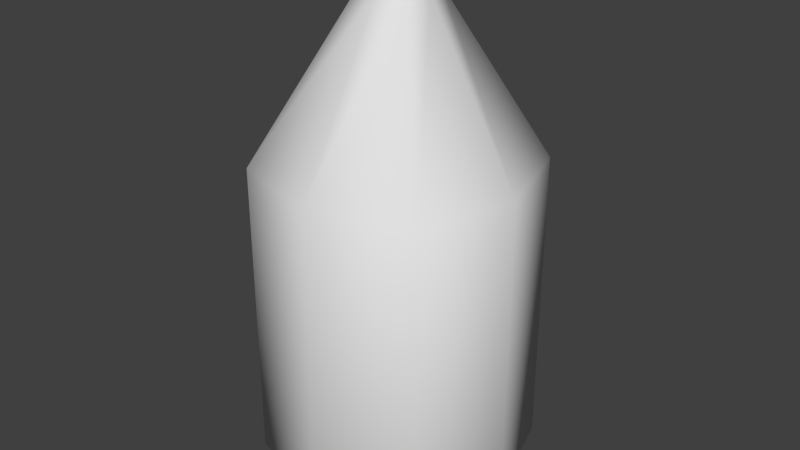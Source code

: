 # Source: Bottle.blend  (saved by Blender 2.69.0; exported with 4.5.12 LTS)
import bpy
from mathutils import Matrix  # noqa: F401  (used for matrix-valued properties, if any)

bpy.ops.wm.read_factory_settings(use_empty=True)
scene = bpy.context.scene
scene.name = 'Scene'

# ---- collections
col_collection_1 = bpy.data.collections.new('Collection 1'); scene.collection.children.link(col_collection_1)

# ---- materials (node trees are filled in below, after node groups)
mat_material = bpy.data.materials.new('Material')
mat_material.alpha_threshold = 0.0
mat_material.use_transparent_shadow = False
mat_material.roughness = 0.5
mat_material.line_color = (0.0, 0.0, 0.0, 1.0)

# ---- material node trees

# ---- world
world_world = bpy.data.worlds.new('World'); scene.world = world_world
world_world.color = (0.05088, 0.05088, 0.05088)
world_world.use_sun_shadow = False
world_world.sun_shadow_jitter_overblur = 0.0
world_world.cycles.sampling_method = 'MANUAL'
world_world.cycles.sample_map_resolution = 256

# ---- meshes
me_cube = bpy.data.meshes.new('Cube')
me_cube.from_pydata([(0.3008, 0.3008, -1.0), (0.3008, -0.3008, -1.0), (-0.3008, -0.3008, -1.0), (-0.3008, 0.3008, -1.0), (0.3411, 0.3411, 0.1439), (0.3411, -0.3411, 0.1439), (-0.3411, -0.3411, 0.1439), (-0.3411, 0.3411, 0.1439), (5.462e-08, 0.3905, -1.0), (-1.521e-08, -0.3905, -1.0), (8.713e-08, 0.4428, 0.1439), (-2.56e-07, -0.4428, 0.1439), (0.3905, -3.571e-08, -1.0), (-0.3905, 1.039e-07, -1.0), (0.4428, -2.542e-07, 0.1439), (-0.4428, 6.258e-08, 0.1439), (1.97e-08, 3.412e-08, -1.0), (0.08676, 0.08676, 0.7655), (0.3411, 0.3411, -0.9325), (0.3411, -0.3411, -0.9325), (-0.3411, -0.3411, -0.9325), (-0.3411, 0.3411, -0.9325), (-3.335e-08, -0.4428, -0.9325), (6.239e-08, 0.4428, -0.9325), (0.4428, -5.624e-08, -0.9325), (-0.4428, 1.121e-07, -0.9325), (0.08676, 0.08676, 0.7121), (0.08676, -0.08676, 0.7121), (-0.08676, -0.08676, 0.7121), (-0.08676, 0.08676, 0.7121), (-3.422e-08, 0.1126, 0.7121), (-1.215e-07, -0.1126, 0.7121), (0.1126, -1.354e-07, 0.7121), (-0.1126, -5.481e-08, 0.7121), (0.08676, -0.08676, 0.7655), (-0.08676, -0.08676, 0.7655), (-0.08676, 0.08676, 0.7655), (-3.422e-08, 0.1126, 0.7655), (-1.215e-07, -0.1126, 0.7655), (0.1126, -1.354e-07, 0.7655), (-0.1126, -5.481e-08, 0.7655), (0.1221, 0.1221, 0.8435), (0.1221, 0.1221, 0.7655), (0.1221, -0.1221, 0.7655), (-0.1221, -0.1221, 0.7655), (-0.1221, 0.1221, 0.7655), (-1.867e-08, 0.1585, 0.7655), (-1.415e-07, -0.1585, 0.7655), (0.1585, -1.52e-07, 0.7655), (-0.1585, -3.859e-08, 0.7655), (0.1221, -0.1221, 0.8435), (-0.1221, -0.1221, 0.8435), (-0.1221, 0.1221, 0.8435), (-1.867e-08, 0.1585, 0.8435), (-1.415e-07, -0.1585, 0.8435), (0.1585, -1.52e-07, 0.8435), (-0.1585, -3.859e-08, 0.8435), (-8.008e-08, -9.528e-08, 0.8435)], [], [(16, 9, 2, 13), (4, 10, 30, 26), (24, 14, 5, 19), (22, 11, 6, 20), (25, 15, 7, 21), (23, 8, 3, 21), (12, 1, 9, 16), (11, 5, 27, 31), (19, 5, 11, 22), (18, 0, 8, 23), (8, 16, 13, 3), (14, 4, 26, 32), (18, 4, 14, 24), (20, 6, 15, 25), (0, 12, 16, 8), (15, 6, 28, 33), (12, 24, 19, 1), (9, 22, 20, 2), (13, 25, 21, 3), (10, 23, 21, 7), (1, 19, 22, 9), (4, 18, 23, 10), (0, 18, 24, 12), (2, 20, 25, 13), (26, 30, 37, 17), (31, 27, 34, 38), (32, 26, 17, 39), (33, 28, 35, 40), (7, 15, 33, 29), (6, 11, 31, 28), (10, 7, 29, 30), (5, 14, 32, 27), (17, 37, 46, 42), (38, 34, 43, 47), (39, 17, 42, 48), (40, 35, 44, 49), (29, 33, 40, 36), (28, 31, 38, 35), (30, 29, 36, 37), (27, 32, 39, 34), (42, 46, 53, 41), (47, 43, 50, 54), (48, 42, 41, 55), (49, 44, 51, 56), (36, 40, 49, 45), (35, 38, 47, 44), (37, 36, 45, 46), (34, 39, 48, 43), (57, 56, 51, 54), (55, 57, 54, 50), (53, 52, 56, 57), (41, 53, 57, 55), (45, 49, 56, 52), (44, 47, 54, 51), (46, 45, 52, 53), (43, 48, 55, 50)])
me_cube.polygons.foreach_set('use_smooth', [True] * 56)
_uv = me_cube.uv_layers.new(name='UVMap')
_uv.uv.foreach_set('vector', [0.9139, 0.3137, 0.8512, 0.2927, 0.8821, 0.2498, 0.9349, 0.251, 0.7784, 0.2178, 0.8318, 0.2346, 0.7869, 0.3562, 0.7681, 0.3598, 0.8731, 0.008668, 0.8731, 0.1953, 0.8113, 0.1953, 0.8113, 0.008668, 0.7496, 0.008668, 0.7496, 0.1953, 0.6879, 0.1953, 0.6879, 0.008669, 0.6261, 0.008669, 0.6261, 0.1953, 0.5644, 0.1953, 0.5644, 0.008668, 0.9923, 0.34, 0.9767, 0.3347, 0.9778, 0.2819, 0.9923, 0.2746, 0.8929, 0.3764, 0.85, 0.3456, 0.8512, 0.2927, 0.9139, 0.3137, 0.6274, 0.2561, 0.6718, 0.2316, 0.7258, 0.3741, 0.7052, 0.3846, 0.8113, 0.008668, 0.8113, 0.1953, 0.7496, 0.1953, 0.7496, 0.008668, 0.953, 0.3921, 0.9458, 0.3776, 0.9767, 0.3347, 0.9923, 0.34, 0.9767, 0.3347, 0.9139, 0.3137, 0.9349, 0.251, 0.9778, 0.2819, 0.7214, 0.2219, 0.7784, 0.2178, 0.7681, 0.3598, 0.7471, 0.3658, 0.9348, 0.008668, 0.9348, 0.1953, 0.8731, 0.1953, 0.8731, 0.008668, 0.6879, 0.008669, 0.6879, 0.1953, 0.6261, 0.1953, 0.6261, 0.008669, 0.9458, 0.3776, 0.8929, 0.3764, 0.9139, 0.3137, 0.9767, 0.3347, 0.5533, 0.3235, 0.585, 0.2841, 0.6865, 0.3979, 0.6692, 0.413, 0.8929, 0.3764, 0.8877, 0.3921, 0.8356, 0.3528, 0.85, 0.3456, 0.8512, 0.2927, 0.8356, 0.2875, 0.8749, 0.2353, 0.8821, 0.2498, 0.9349, 0.251, 0.9402, 0.2353, 0.9923, 0.2746, 0.9778, 0.2819, 0.5027, 0.1953, 0.5027, 0.008668, 0.5644, 0.008668, 0.5644, 0.1953, 0.85, 0.3456, 0.8356, 0.3528, 0.8356, 0.2875, 0.8512, 0.2927, 0.9348, 0.1953, 0.9348, 0.008668, 0.9965, 0.008668, 0.9965, 0.1953, 0.9458, 0.3776, 0.953, 0.3921, 0.8877, 0.3921, 0.8929, 0.3764, 0.8821, 0.2498, 0.8749, 0.2353, 0.9402, 0.2353, 0.9349, 0.251, 0.7681, 0.3598, 0.7869, 0.3562, 0.7893, 0.3641, 0.7713, 0.3718, 0.7052, 0.3846, 0.7258, 0.3741, 0.7306, 0.386, 0.7116, 0.396, 0.7471, 0.3658, 0.7681, 0.3598, 0.7713, 0.3718, 0.7508, 0.3782, 0.6692, 0.413, 0.6865, 0.3979, 0.6939, 0.4083, 0.6778, 0.4227, 0.5227, 0.3724, 0.5533, 0.3235, 0.6692, 0.413, 0.6543, 0.4285, 0.585, 0.2841, 0.6274, 0.2561, 0.7052, 0.3846, 0.6865, 0.3979, 0.5126, 0.4282, 0.5227, 0.3724, 0.6543, 0.4285, 0.6419, 0.4444, 0.6718, 0.2316, 0.7214, 0.2219, 0.7471, 0.3658, 0.7258, 0.3741, 0.7713, 0.3718, 0.7893, 0.3641, 0.7944, 0.3693, 0.775, 0.3811, 0.7116, 0.396, 0.7306, 0.386, 0.7347, 0.3952, 0.7156, 0.4026, 0.7508, 0.3782, 0.7713, 0.3718, 0.775, 0.3811, 0.7535, 0.3857, 0.6778, 0.4227, 0.6939, 0.4083, 0.7002, 0.4162, 0.6832, 0.4284, 0.6543, 0.4285, 0.6692, 0.413, 0.6778, 0.4227, 0.6628, 0.438, 0.6865, 0.3979, 0.7052, 0.3846, 0.7116, 0.396, 0.6939, 0.4083, 0.6419, 0.4444, 0.6543, 0.4285, 0.6628, 0.438, 0.6484, 0.4501, 0.7258, 0.3741, 0.7471, 0.3658, 0.7508, 0.3782, 0.7306, 0.386, 0.7235, 0.4749, 0.7545, 0.4749, 0.7545, 0.4939, 0.7235, 0.4939, 0.6305, 0.4749, 0.6615, 0.4749, 0.6615, 0.4939, 0.6305, 0.4939, 0.6925, 0.4749, 0.7235, 0.4749, 0.7235, 0.4939, 0.6925, 0.4939, 0.5686, 0.4749, 0.5995, 0.4749, 0.5995, 0.4939, 0.5686, 0.4939, 0.6628, 0.438, 0.6778, 0.4227, 0.6832, 0.4284, 0.6693, 0.4454, 0.6939, 0.4083, 0.7116, 0.396, 0.7156, 0.4026, 0.7002, 0.4162, 0.6484, 0.4501, 0.6628, 0.438, 0.6693, 0.4454, 0.6506, 0.4568, 0.7306, 0.386, 0.7508, 0.3782, 0.7535, 0.3857, 0.7347, 0.3952, 0.8925, 0.4492, 0.8484, 0.4361, 0.8687, 0.4051, 0.9056, 0.4051, 0.9366, 0.4623, 0.8925, 0.4492, 0.9056, 0.4051, 0.9366, 0.4254, 0.8794, 0.4933, 0.8484, 0.473, 0.8484, 0.4361, 0.8925, 0.4492, 0.9163, 0.4933, 0.8794, 0.4933, 0.8925, 0.4492, 0.9366, 0.4623, 0.5376, 0.4749, 0.5686, 0.4749, 0.5686, 0.4939, 0.5376, 0.4939, 0.5995, 0.4749, 0.6305, 0.4749, 0.6305, 0.4939, 0.5995, 0.4939, 0.5066, 0.4749, 0.5376, 0.4749, 0.5376, 0.4939, 0.5066, 0.4939, 0.6615, 0.4749, 0.6925, 0.4749, 0.6925, 0.4939, 0.6615, 0.4939])
me_cube.materials.append(mat_material)
me_cube.use_remesh_preserve_volume = False
me_cube.use_remesh_preserve_attributes = False
me_cube.use_mirror_vertex_groups = False
me_cube.update()

# ---- objects
ob_cube = bpy.data.objects.new('Cube', me_cube)

# ---- transforms, parenting, visibility, modifiers, constraints
ob_cube.location = (0.0, 0.0, 1.0)
ob_cube.lock_rotations_4d = False
ob_cube.empty_display_type = 'ARROWS'
ob_cube.lineart.crease_threshold = 0.0

# ---- collection membership
col_collection_1.objects.link(ob_cube)

# ---- scene / render settings (as saved in the file)
scene.frame_start = 1; scene.frame_end = 250; scene.frame_set(1)
scene.render.engine = 'BLENDER_EEVEE_NEXT'
scene.render.image_settings.compression = 90
scene.render.resolution_percentage = 50
scene.render.dither_intensity = 0.0
scene.cycles.use_denoising = False
scene.cycles.samples = 10
scene.cycles.sampling_pattern = 'TABULATED_SOBOL'
scene.cycles.light_sampling_threshold = 0.0
scene.cycles.use_adaptive_sampling = False
scene.cycles.use_light_tree = False
scene.cycles.blur_glossy = 0.0
scene.cycles.volume_bounces = 1
scene.cycles.pixel_filter_type = 'GAUSSIAN'
scene.cycles.sample_clamp_indirect = 0.0
scene.view_settings.view_transform = 'Standard'
bpy.context.view_layer.update()

# ---- added for rendering (the .blend has no active camera and no usable light): camera, sun
cam_auto = bpy.data.cameras.new('AutoCamera')
cam_auto.lens = 50.0
cam_auto.sensor_width = 36.0
cam_auto.clip_end = 1000.0
ob_auto_camera = bpy.data.objects.new('AutoCamera', cam_auto)
scene.collection.objects.link(ob_auto_camera)
ob_auto_camera.location = (2.0621, -2.47452, 2.57144)
ob_auto_camera.rotation_euler = (1.09748, -7.21219e-08, 0.694738)
scene.camera = ob_auto_camera
light_auto_sun = bpy.data.lights.new('AutoSun', 'SUN')
light_auto_sun.energy = 3.0
light_auto_sun.angle = 0.0523599
ob_auto_sun = bpy.data.objects.new('AutoSun', light_auto_sun)
scene.collection.objects.link(ob_auto_sun)
ob_auto_sun.rotation_euler = (0.872665, 0.174533, 0.523599)
bpy.context.view_layer.update()
